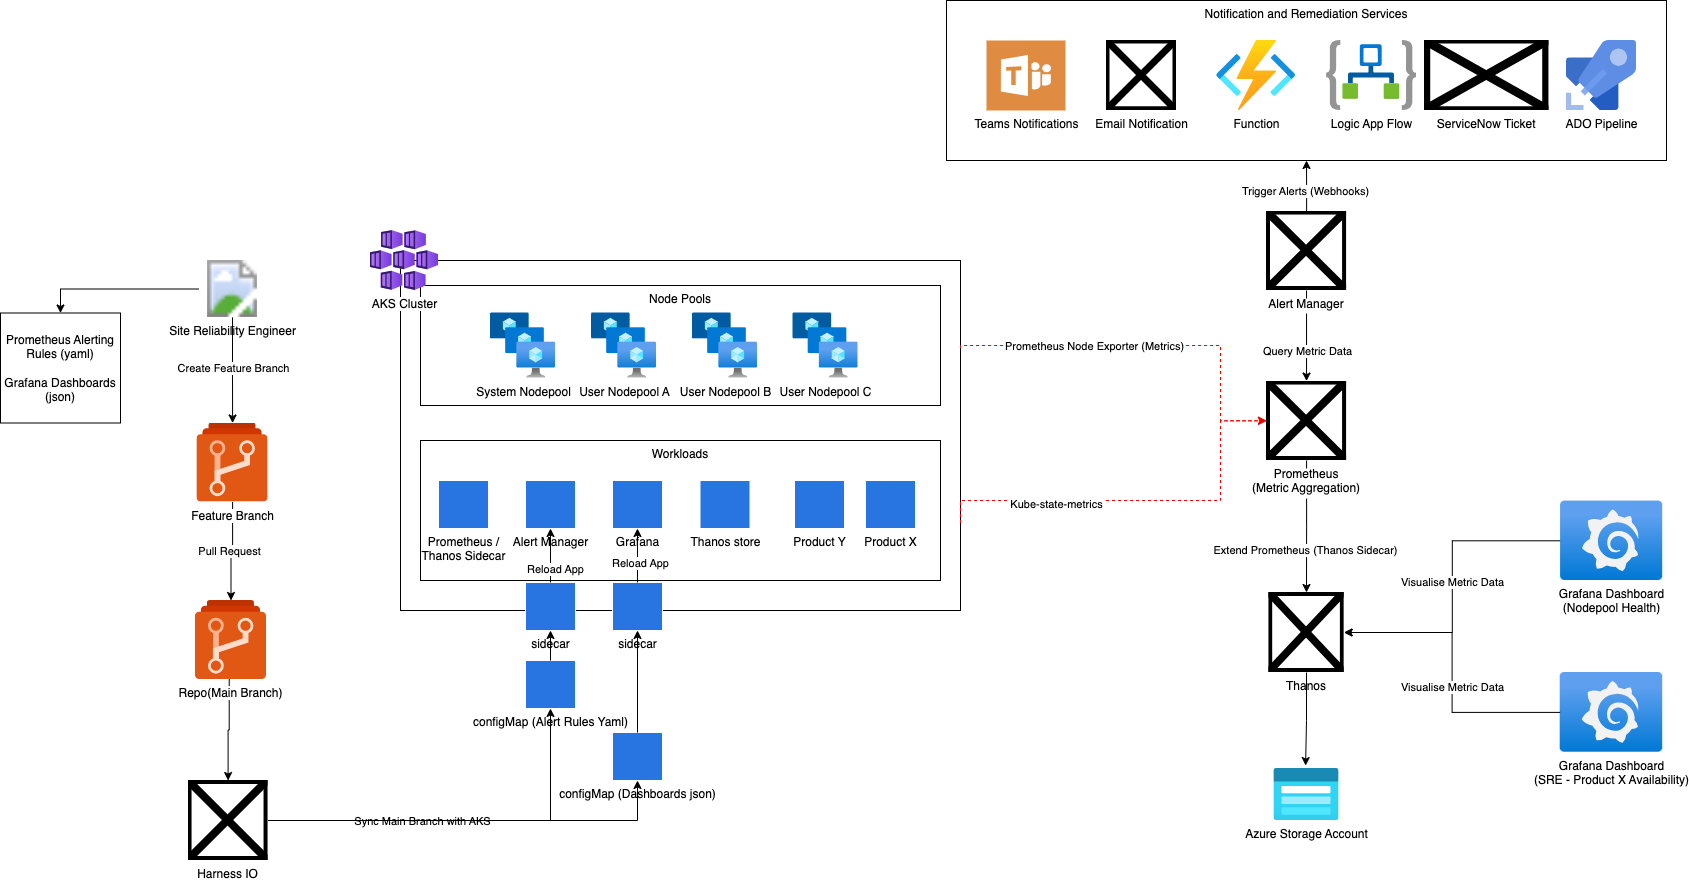

The diagram above was exported from draw.io. Its source (the exported page's mxGraphModel, read from the mxfile embedded in the PNG):
<mxGraphModel dx="1582" dy="351" grid="1" gridSize="10" guides="1" tooltips="1" connect="1" arrows="1" fold="1" page="1" pageScale="1" pageWidth="827" pageHeight="1169" math="0" shadow="0">
  <root>
    <mxCell id="0" />
    <mxCell id="1" parent="0" />
    <mxCell id="2" value="" style="whiteSpace=wrap;html=1;" vertex="1" parent="1">
      <mxGeometry x="160" y="400" width="560" height="350" as="geometry" />
    </mxCell>
    <mxCell id="3" style="edgeStyle=orthogonalEdgeStyle;rounded=0;orthogonalLoop=1;jettySize=auto;html=1;exitX=1;exitY=0.25;exitDx=0;exitDy=0;entryX=0;entryY=0.5;entryDx=0;entryDy=0;dashed=1;strokeColor=#f50000;" edge="1" parent="1" source="2" target="17">
      <mxGeometry relative="1" as="geometry">
        <Array as="points">
          <mxPoint x="720" y="485" />
          <mxPoint x="980" y="485" />
          <mxPoint x="980" y="560" />
        </Array>
      </mxGeometry>
    </mxCell>
    <mxCell id="4" value="Prometheus Node Exporter (Metrics)" style="edgeLabel;html=1;align=center;verticalAlign=middle;resizable=0;points=[];" vertex="1" connectable="0" parent="3">
      <mxGeometry x="-0.6336" y="1" relative="1" as="geometry">
        <mxPoint x="66" y="1" as="offset" />
      </mxGeometry>
    </mxCell>
    <mxCell id="5" value="Node Pools" style="whiteSpace=wrap;html=1;verticalAlign=top;" vertex="1" parent="1">
      <mxGeometry x="180" y="425" width="520" height="120" as="geometry" />
    </mxCell>
    <mxCell id="6" style="edgeStyle=orthogonalEdgeStyle;rounded=0;orthogonalLoop=1;jettySize=auto;html=1;entryX=0;entryY=0.5;entryDx=0;entryDy=0;exitX=1;exitY=0.75;exitDx=0;exitDy=0;dashed=1;strokeColor=#f50000;" edge="1" parent="1" source="2" target="17">
      <mxGeometry relative="1" as="geometry">
        <mxPoint x="730" y="640" as="sourcePoint" />
        <Array as="points">
          <mxPoint x="980" y="640" />
          <mxPoint x="980" y="560" />
        </Array>
      </mxGeometry>
    </mxCell>
    <mxCell id="7" value="Kube-state-metrics" style="edgeLabel;html=1;align=center;verticalAlign=middle;resizable=0;points=[];" vertex="1" connectable="0" parent="6">
      <mxGeometry x="-0.4232" y="-3" relative="1" as="geometry">
        <mxPoint as="offset" />
      </mxGeometry>
    </mxCell>
    <mxCell id="8" value="Workloads" style="whiteSpace=wrap;html=1;verticalAlign=top;" vertex="1" parent="1">
      <mxGeometry x="180" y="580" width="520" height="140" as="geometry" />
    </mxCell>
    <mxCell id="9" value="AKS Cluster" style="image;aspect=fixed;html=1;points=[];align=center;fontSize=12;image=img/lib/azure2/compute/Kubernetes_Services.svg;" vertex="1" parent="1">
      <mxGeometry x="130" y="370" width="68" height="60" as="geometry" />
    </mxCell>
    <mxCell id="10" value="System Nodepool" style="image;aspect=fixed;html=1;points=[];align=center;fontSize=12;image=img/lib/azure2/compute/VM_Scale_Sets.svg;" vertex="1" parent="1">
      <mxGeometry x="250" y="452.5" width="65" height="65" as="geometry" />
    </mxCell>
    <mxCell id="11" value="Azure Storage Account" style="image;aspect=fixed;html=1;points=[];align=center;fontSize=12;image=img/lib/azure2/storage/Storage_Accounts_Classic.svg;" vertex="1" parent="1">
      <mxGeometry x="1033.5" y="908" width="65" height="52" as="geometry" />
    </mxCell>
    <mxCell id="12" style="edgeStyle=orthogonalEdgeStyle;rounded=0;orthogonalLoop=1;jettySize=auto;html=1;entryX=1;entryY=0.5;entryDx=0;entryDy=0;" edge="1" parent="1" source="14" target="55">
      <mxGeometry relative="1" as="geometry" />
    </mxCell>
    <mxCell id="13" value="Visualise Metric Data" style="edgeLabel;html=1;align=center;verticalAlign=middle;resizable=0;points=[];" vertex="1" connectable="0" parent="12">
      <mxGeometry x="0.1552" y="2" relative="1" as="geometry">
        <mxPoint x="-2" y="-29" as="offset" />
      </mxGeometry>
    </mxCell>
    <mxCell id="14" value="Grafana Dashboard&lt;br&gt;(Nodepool Health)" style="image;aspect=fixed;html=1;points=[];align=center;fontSize=12;image=img/lib/azure2/other/Grafana.svg;" vertex="1" parent="1">
      <mxGeometry x="1320" y="640.58" width="102.28" height="79.42" as="geometry" />
    </mxCell>
    <mxCell id="15" style="edgeStyle=orthogonalEdgeStyle;rounded=0;orthogonalLoop=1;jettySize=auto;html=1;" edge="1" parent="1" source="17" target="55">
      <mxGeometry relative="1" as="geometry" />
    </mxCell>
    <mxCell id="16" value="Extend Prometheus (Thanos Sidecar)" style="edgeLabel;html=1;align=center;verticalAlign=middle;resizable=0;points=[];" vertex="1" connectable="0" parent="15">
      <mxGeometry x="0.3689" y="-2" relative="1" as="geometry">
        <mxPoint as="offset" />
      </mxGeometry>
    </mxCell>
    <mxCell id="17" value="Prometheus&#10;(Metric Aggregation)" style="shape=image;verticalLabelPosition=bottom;labelBackgroundColor=default;verticalAlign=top;aspect=fixed;imageAspect=0;image=https://upload.wikimedia.org/wikipedia/commons/thumb/3/38/Prometheus_software_logo.svg/1200px-Prometheus_software_logo.svg.png;" vertex="1" parent="1">
      <mxGeometry x="1026" y="520.58" width="80.08" height="79.42" as="geometry" />
    </mxCell>
    <mxCell id="18" value="Thanos store" style="aspect=fixed;sketch=0;html=1;dashed=0;whitespace=wrap;verticalLabelPosition=bottom;verticalAlign=top;fillColor=#2875E2;strokeColor=#ffffff;points=[[0.005,0.63,0],[0.1,0.2,0],[0.9,0.2,0],[0.5,0,0],[0.995,0.63,0],[0.72,0.99,0],[0.5,1,0],[0.28,0.99,0]];shape=mxgraph.kubernetes.icon2;kubernetesLabel=1;prIcon=pod" vertex="1" parent="1">
      <mxGeometry x="459.5" y="620" width="50" height="48" as="geometry" />
    </mxCell>
    <mxCell id="19" value="Product Y" style="aspect=fixed;sketch=0;html=1;dashed=0;whitespace=wrap;verticalLabelPosition=bottom;verticalAlign=top;fillColor=#2875E2;strokeColor=#ffffff;points=[[0.005,0.63,0],[0.1,0.2,0],[0.9,0.2,0],[0.5,0,0],[0.995,0.63,0],[0.72,0.99,0],[0.5,1,0],[0.28,0.99,0]];shape=mxgraph.kubernetes.icon2;kubernetesLabel=1;prIcon=pod" vertex="1" parent="1">
      <mxGeometry x="554" y="620" width="50" height="48" as="geometry" />
    </mxCell>
    <mxCell id="20" value="Product X" style="aspect=fixed;sketch=0;html=1;dashed=0;whitespace=wrap;verticalLabelPosition=bottom;verticalAlign=top;fillColor=#2875E2;strokeColor=#ffffff;points=[[0.005,0.63,0],[0.1,0.2,0],[0.9,0.2,0],[0.5,0,0],[0.995,0.63,0],[0.72,0.99,0],[0.5,1,0],[0.28,0.99,0]];shape=mxgraph.kubernetes.icon2;kubernetesLabel=1;prIcon=pod" vertex="1" parent="1">
      <mxGeometry x="625" y="620" width="50" height="48" as="geometry" />
    </mxCell>
    <mxCell id="21" value="User Nodepool A" style="image;aspect=fixed;html=1;points=[];align=center;fontSize=12;image=img/lib/azure2/compute/VM_Scale_Sets.svg;" vertex="1" parent="1">
      <mxGeometry x="351" y="452.5" width="65" height="65" as="geometry" />
    </mxCell>
    <mxCell id="22" value="User Nodepool B" style="image;aspect=fixed;html=1;points=[];align=center;fontSize=12;image=img/lib/azure2/compute/VM_Scale_Sets.svg;" vertex="1" parent="1">
      <mxGeometry x="452" y="452.5" width="65" height="65" as="geometry" />
    </mxCell>
    <mxCell id="23" value="User Nodepool C" style="image;aspect=fixed;html=1;points=[];align=center;fontSize=12;image=img/lib/azure2/compute/VM_Scale_Sets.svg;" vertex="1" parent="1">
      <mxGeometry x="552.5" y="452.5" width="65" height="65" as="geometry" />
    </mxCell>
    <mxCell id="24" value="Grafana" style="aspect=fixed;sketch=0;html=1;dashed=0;whitespace=wrap;verticalLabelPosition=bottom;verticalAlign=top;fillColor=#2875E2;strokeColor=#ffffff;points=[[0.005,0.63,0],[0.1,0.2,0],[0.9,0.2,0],[0.5,0,0],[0.995,0.63,0],[0.72,0.99,0],[0.5,1,0],[0.28,0.99,0]];shape=mxgraph.kubernetes.icon2;kubernetesLabel=1;prIcon=pod" vertex="1" parent="1">
      <mxGeometry x="372" y="620" width="50" height="48" as="geometry" />
    </mxCell>
    <mxCell id="25" value="Alert Manager" style="aspect=fixed;sketch=0;html=1;dashed=0;whitespace=wrap;verticalLabelPosition=bottom;verticalAlign=top;fillColor=#2875E2;strokeColor=#ffffff;points=[[0.005,0.63,0],[0.1,0.2,0],[0.9,0.2,0],[0.5,0,0],[0.995,0.63,0],[0.72,0.99,0],[0.5,1,0],[0.28,0.99,0]];shape=mxgraph.kubernetes.icon2;kubernetesLabel=1;prIcon=pod" vertex="1" parent="1">
      <mxGeometry x="285" y="620" width="50" height="48" as="geometry" />
    </mxCell>
    <mxCell id="26" value="Prometheus /&lt;br&gt;Thanos Sidecar" style="aspect=fixed;sketch=0;html=1;dashed=0;whitespace=wrap;verticalLabelPosition=bottom;verticalAlign=top;fillColor=#2875E2;strokeColor=#ffffff;points=[[0.005,0.63,0],[0.1,0.2,0],[0.9,0.2,0],[0.5,0,0],[0.995,0.63,0],[0.72,0.99,0],[0.5,1,0],[0.28,0.99,0]];shape=mxgraph.kubernetes.icon2;kubernetesLabel=1;prIcon=pod" vertex="1" parent="1">
      <mxGeometry x="198" y="620" width="50" height="48" as="geometry" />
    </mxCell>
    <mxCell id="27" value="" style="group" vertex="1" connectable="0" parent="1">
      <mxGeometry x="706" y="140" width="720" height="160" as="geometry" />
    </mxCell>
    <mxCell id="28" value="Notification and Remediation Services" style="whiteSpace=wrap;html=1;verticalAlign=top;" vertex="1" parent="27">
      <mxGeometry width="720" height="160" as="geometry" />
    </mxCell>
    <mxCell id="29" value="Teams Notifications" style="sketch=0;pointerEvents=1;shadow=0;dashed=0;html=1;strokeColor=none;fillColor=#DF8C42;labelPosition=center;verticalLabelPosition=bottom;verticalAlign=top;align=center;outlineConnect=0;shape=mxgraph.veeam2.microsoft_teams;aspect=fixed;" vertex="1" parent="27">
      <mxGeometry x="40" y="40" width="79" height="70" as="geometry" />
    </mxCell>
    <mxCell id="30" value="Email Notification" style="shape=image;html=1;verticalAlign=top;verticalLabelPosition=bottom;labelBackgroundColor=#ffffff;imageAspect=0;aspect=fixed;image=https://cdn3.iconfinder.com/data/icons/capsocial-round/500/Outlook-128.png" vertex="1" parent="27">
      <mxGeometry x="160" y="40" width="70" height="70" as="geometry" />
    </mxCell>
    <mxCell id="31" value="Function" style="image;aspect=fixed;html=1;points=[];align=center;fontSize=12;image=img/lib/azure2/compute/Function_Apps.svg;" vertex="1" parent="27">
      <mxGeometry x="270" y="40" width="79.33" height="70" as="geometry" />
    </mxCell>
    <mxCell id="32" value="Logic App Flow" style="image;aspect=fixed;html=1;points=[];align=center;fontSize=12;image=img/lib/azure2/integration/Logic_Apps.svg;" vertex="1" parent="27">
      <mxGeometry x="380" y="40" width="90.19" height="70" as="geometry" />
    </mxCell>
    <mxCell id="33" value="ServiceNow Ticket" style="shape=image;verticalLabelPosition=bottom;labelBackgroundColor=default;verticalAlign=top;aspect=fixed;imageAspect=0;image=https://logos-world.net/wp-content/uploads/2022/02/ServiceNow-Symbol.png;" vertex="1" parent="27">
      <mxGeometry x="478" y="40" width="124.44" height="70" as="geometry" />
    </mxCell>
    <mxCell id="34" value="ADO Pipeline" style="image;sketch=0;aspect=fixed;html=1;points=[];align=center;fontSize=12;image=img/lib/mscae/Azure_Pipelines.svg;" vertex="1" parent="27">
      <mxGeometry x="620" y="40" width="70" height="70" as="geometry" />
    </mxCell>
    <mxCell id="35" value="Grafana Dashboard&lt;div&gt;(SRE - Product X Availability)&lt;br&gt;&lt;div&gt;&lt;br&gt;&lt;/div&gt;&lt;/div&gt;" style="image;aspect=fixed;html=1;points=[];align=center;fontSize=12;image=img/lib/azure2/other/Grafana.svg;" vertex="1" parent="1">
      <mxGeometry x="1319.63" y="812" width="102.65" height="79.71" as="geometry" />
    </mxCell>
    <mxCell id="36" style="edgeStyle=orthogonalEdgeStyle;rounded=0;orthogonalLoop=1;jettySize=auto;html=1;" edge="1" parent="1" source="35" target="55">
      <mxGeometry relative="1" as="geometry">
        <mxPoint x="1276" y="491" as="sourcePoint" />
        <mxPoint x="1116" y="570" as="targetPoint" />
      </mxGeometry>
    </mxCell>
    <mxCell id="37" value="Visualise Metric Data" style="edgeLabel;html=1;align=center;verticalAlign=middle;resizable=0;points=[];" vertex="1" connectable="0" parent="36">
      <mxGeometry x="0.1552" y="2" relative="1" as="geometry">
        <mxPoint x="2" y="38" as="offset" />
      </mxGeometry>
    </mxCell>
    <mxCell id="38" style="edgeStyle=orthogonalEdgeStyle;rounded=0;orthogonalLoop=1;jettySize=auto;html=1;exitX=0.476;exitY=0.989;exitDx=0;exitDy=0;exitPerimeter=0;" edge="1" parent="1" source="39" target="42">
      <mxGeometry relative="1" as="geometry" />
    </mxCell>
    <mxCell id="39" value="Repo(Main Branch)" style="image;sketch=0;aspect=fixed;html=1;points=[];align=center;fontSize=12;image=img/lib/mscae/Azure_Repos.svg;" vertex="1" parent="1">
      <mxGeometry x="-45.10000000000002" y="740" width="71.1" height="79" as="geometry" />
    </mxCell>
    <mxCell id="40" style="edgeStyle=orthogonalEdgeStyle;rounded=0;orthogonalLoop=1;jettySize=auto;html=1;entryX=0.5;entryY=1;entryDx=0;entryDy=0;entryPerimeter=0;" edge="1" parent="1" source="42" target="58">
      <mxGeometry relative="1" as="geometry">
        <mxPoint x="460" y="1000" as="targetPoint" />
      </mxGeometry>
    </mxCell>
    <mxCell id="41" value="Sync Main Branch with AKS" style="edgeLabel;html=1;align=center;verticalAlign=middle;resizable=0;points=[];" vertex="1" connectable="0" parent="40">
      <mxGeometry x="-0.2185" relative="1" as="geometry">
        <mxPoint as="offset" />
      </mxGeometry>
    </mxCell>
    <mxCell id="42" value="Harness IO" style="shape=image;verticalLabelPosition=bottom;labelBackgroundColor=default;verticalAlign=top;aspect=fixed;imageAspect=0;image=https://pbs.twimg.com/profile_images/1813664228643074049/jDk29Yb3_400x400.jpg;" vertex="1" parent="1">
      <mxGeometry x="-52.45" y="920" width="80" height="80" as="geometry" />
    </mxCell>
    <mxCell id="43" style="edgeStyle=orthogonalEdgeStyle;rounded=0;orthogonalLoop=1;jettySize=auto;html=1;" edge="1" parent="1" source="45" target="39">
      <mxGeometry relative="1" as="geometry" />
    </mxCell>
    <mxCell id="44" value="Pull Request" style="edgeLabel;html=1;align=center;verticalAlign=middle;resizable=0;points=[];" vertex="1" connectable="0" parent="43">
      <mxGeometry x="0.0268" y="-2" relative="1" as="geometry">
        <mxPoint as="offset" />
      </mxGeometry>
    </mxCell>
    <mxCell id="45" value="Feature Branch" style="image;sketch=0;aspect=fixed;html=1;points=[];align=center;fontSize=12;image=img/lib/mscae/Azure_Repos.svg;" vertex="1" parent="1">
      <mxGeometry x="-43.55" y="562.5" width="71.1" height="79" as="geometry" />
    </mxCell>
    <mxCell id="46" style="edgeStyle=orthogonalEdgeStyle;rounded=0;orthogonalLoop=1;jettySize=auto;html=1;entryX=0.5;entryY=0;entryDx=0;entryDy=0;" edge="1" parent="1" source="47" target="57">
      <mxGeometry relative="1" as="geometry" />
    </mxCell>
    <mxCell id="47" value="Site Reliability Engineer" style="image;aspect=fixed;html=1;points=[];align=center;fontSize=12;image=img/lib/azure2/identity/User_Settings.svg;" vertex="1" parent="1">
      <mxGeometry x="-42" y="400" width="68" height="56.92" as="geometry" />
    </mxCell>
    <mxCell id="48" style="edgeStyle=orthogonalEdgeStyle;rounded=0;orthogonalLoop=1;jettySize=auto;html=1;" edge="1" parent="1" source="47" target="45">
      <mxGeometry relative="1" as="geometry" />
    </mxCell>
    <mxCell id="49" value="Create Feature Branch" style="edgeLabel;html=1;align=center;verticalAlign=middle;resizable=0;points=[];" vertex="1" connectable="0" parent="48">
      <mxGeometry x="-0.3522" y="-2" relative="1" as="geometry">
        <mxPoint x="2" y="17" as="offset" />
      </mxGeometry>
    </mxCell>
    <mxCell id="50" style="edgeStyle=orthogonalEdgeStyle;rounded=0;orthogonalLoop=1;jettySize=auto;html=1;entryX=0.5;entryY=1;entryDx=0;entryDy=0;" edge="1" parent="1" source="54" target="28">
      <mxGeometry relative="1" as="geometry" />
    </mxCell>
    <mxCell id="51" value="Trigger Alerts (Webhooks)" style="edgeLabel;html=1;align=center;verticalAlign=middle;resizable=0;points=[];" vertex="1" connectable="0" parent="50">
      <mxGeometry x="-0.1991" y="2" relative="1" as="geometry">
        <mxPoint as="offset" />
      </mxGeometry>
    </mxCell>
    <mxCell id="52" style="edgeStyle=orthogonalEdgeStyle;rounded=0;orthogonalLoop=1;jettySize=auto;html=1;" edge="1" parent="1" source="54" target="17">
      <mxGeometry relative="1" as="geometry" />
    </mxCell>
    <mxCell id="53" value="Query Metric Data" style="edgeLabel;html=1;align=center;verticalAlign=middle;resizable=0;points=[];" vertex="1" connectable="0" parent="52">
      <mxGeometry x="0.3156" relative="1" as="geometry">
        <mxPoint as="offset" />
      </mxGeometry>
    </mxCell>
    <mxCell id="54" value="Alert Manager" style="shape=image;verticalLabelPosition=bottom;labelBackgroundColor=default;verticalAlign=top;aspect=fixed;imageAspect=0;image=https://upload.wikimedia.org/wikipedia/commons/thumb/3/38/Prometheus_software_logo.svg/1200px-Prometheus_software_logo.svg.png;" vertex="1" parent="1">
      <mxGeometry x="1026" y="350.58000000000004" width="80.08" height="79.42" as="geometry" />
    </mxCell>
    <mxCell id="55" value="Thanos" style="shape=image;verticalLabelPosition=bottom;labelBackgroundColor=default;verticalAlign=top;aspect=fixed;imageAspect=0;image=https://dyltqmyl993wv.cloudfront.net/assets/stacks/thanos/img/thanos-stack-220x234.png;" vertex="1" parent="1">
      <mxGeometry x="1028.43" y="732" width="75.21" height="80" as="geometry" />
    </mxCell>
    <mxCell id="56" style="edgeStyle=orthogonalEdgeStyle;rounded=0;orthogonalLoop=1;jettySize=auto;html=1;entryX=0.486;entryY=-0.056;entryDx=0;entryDy=0;entryPerimeter=0;" edge="1" parent="1" source="55" target="11">
      <mxGeometry relative="1" as="geometry" />
    </mxCell>
    <mxCell id="57" value="Prometheus Alerting Rules (yaml)&lt;div&gt;&lt;br&gt;&lt;div&gt;Grafana Dashboards&lt;/div&gt;&lt;div&gt;(json)&lt;br&gt;&lt;/div&gt;&lt;/div&gt;" style="rounded=0;whiteSpace=wrap;html=1;" vertex="1" parent="1">
      <mxGeometry x="-240" y="452.5" width="120" height="110" as="geometry" />
    </mxCell>
    <mxCell id="58" value="configMap (Alert Rules Yaml)" style="aspect=fixed;sketch=0;html=1;dashed=0;whitespace=wrap;verticalLabelPosition=bottom;verticalAlign=top;fillColor=#2875E2;strokeColor=#ffffff;points=[[0.005,0.63,0],[0.1,0.2,0],[0.9,0.2,0],[0.5,0,0],[0.995,0.63,0],[0.72,0.99,0],[0.5,1,0],[0.28,0.99,0]];shape=mxgraph.kubernetes.icon2;kubernetesLabel=1;prIcon=cm" vertex="1" parent="1">
      <mxGeometry x="285" y="800" width="50" height="48" as="geometry" />
    </mxCell>
    <mxCell id="59" value="configMap (Dashboards json)" style="aspect=fixed;sketch=0;html=1;dashed=0;whitespace=wrap;verticalLabelPosition=bottom;verticalAlign=top;fillColor=#2875E2;strokeColor=#ffffff;points=[[0.005,0.63,0],[0.1,0.2,0],[0.9,0.2,0],[0.5,0,0],[0.995,0.63,0],[0.72,0.99,0],[0.5,1,0],[0.28,0.99,0]];shape=mxgraph.kubernetes.icon2;kubernetesLabel=1;prIcon=cm" vertex="1" parent="1">
      <mxGeometry x="372" y="872" width="50" height="48" as="geometry" />
    </mxCell>
    <mxCell id="60" value="sidecar" style="aspect=fixed;sketch=0;html=1;dashed=0;whitespace=wrap;verticalLabelPosition=bottom;verticalAlign=top;fillColor=#2875E2;strokeColor=#ffffff;points=[[0.005,0.63,0],[0.1,0.2,0],[0.9,0.2,0],[0.5,0,0],[0.995,0.63,0],[0.72,0.99,0],[0.5,1,0],[0.28,0.99,0]];shape=mxgraph.kubernetes.icon2;prIcon=sc" vertex="1" parent="1">
      <mxGeometry x="285" y="722" width="50" height="48" as="geometry" />
    </mxCell>
    <mxCell id="61" value="sidecar" style="aspect=fixed;sketch=0;html=1;dashed=0;whitespace=wrap;verticalLabelPosition=bottom;verticalAlign=top;fillColor=#2875E2;strokeColor=#ffffff;points=[[0.005,0.63,0],[0.1,0.2,0],[0.9,0.2,0],[0.5,0,0],[0.995,0.63,0],[0.72,0.99,0],[0.5,1,0],[0.28,0.99,0]];shape=mxgraph.kubernetes.icon2;prIcon=sc" vertex="1" parent="1">
      <mxGeometry x="372" y="722" width="50" height="48" as="geometry" />
    </mxCell>
    <mxCell id="62" style="edgeStyle=orthogonalEdgeStyle;rounded=0;orthogonalLoop=1;jettySize=auto;html=1;entryX=0.5;entryY=1;entryDx=0;entryDy=0;entryPerimeter=0;" edge="1" parent="1" source="61" target="24">
      <mxGeometry relative="1" as="geometry" />
    </mxCell>
    <mxCell id="63" value="Reload App" style="edgeLabel;html=1;align=center;verticalAlign=middle;resizable=0;points=[];" vertex="1" connectable="0" parent="62">
      <mxGeometry x="-0.2597" y="-2" relative="1" as="geometry">
        <mxPoint as="offset" />
      </mxGeometry>
    </mxCell>
    <mxCell id="64" style="edgeStyle=orthogonalEdgeStyle;rounded=0;orthogonalLoop=1;jettySize=auto;html=1;entryX=0.5;entryY=1;entryDx=0;entryDy=0;entryPerimeter=0;" edge="1" parent="1" source="60" target="25">
      <mxGeometry relative="1" as="geometry" />
    </mxCell>
    <mxCell id="65" value="Reload App" style="edgeLabel;html=1;align=center;verticalAlign=middle;resizable=0;points=[];" vertex="1" connectable="0" parent="64">
      <mxGeometry x="-0.4819" y="-4" relative="1" as="geometry">
        <mxPoint as="offset" />
      </mxGeometry>
    </mxCell>
    <mxCell id="66" style="edgeStyle=orthogonalEdgeStyle;rounded=0;orthogonalLoop=1;jettySize=auto;html=1;entryX=0.5;entryY=1;entryDx=0;entryDy=0;entryPerimeter=0;" edge="1" parent="1" source="58" target="60">
      <mxGeometry relative="1" as="geometry" />
    </mxCell>
    <mxCell id="67" style="edgeStyle=orthogonalEdgeStyle;rounded=0;orthogonalLoop=1;jettySize=auto;html=1;entryX=0.5;entryY=1;entryDx=0;entryDy=0;entryPerimeter=0;" edge="1" parent="1" source="59" target="61">
      <mxGeometry relative="1" as="geometry" />
    </mxCell>
    <mxCell id="68" style="edgeStyle=orthogonalEdgeStyle;rounded=0;orthogonalLoop=1;jettySize=auto;html=1;entryX=0.5;entryY=1;entryDx=0;entryDy=0;entryPerimeter=0;" edge="1" parent="1" source="42" target="59">
      <mxGeometry relative="1" as="geometry" />
    </mxCell>
  </root>
</mxGraphModel>